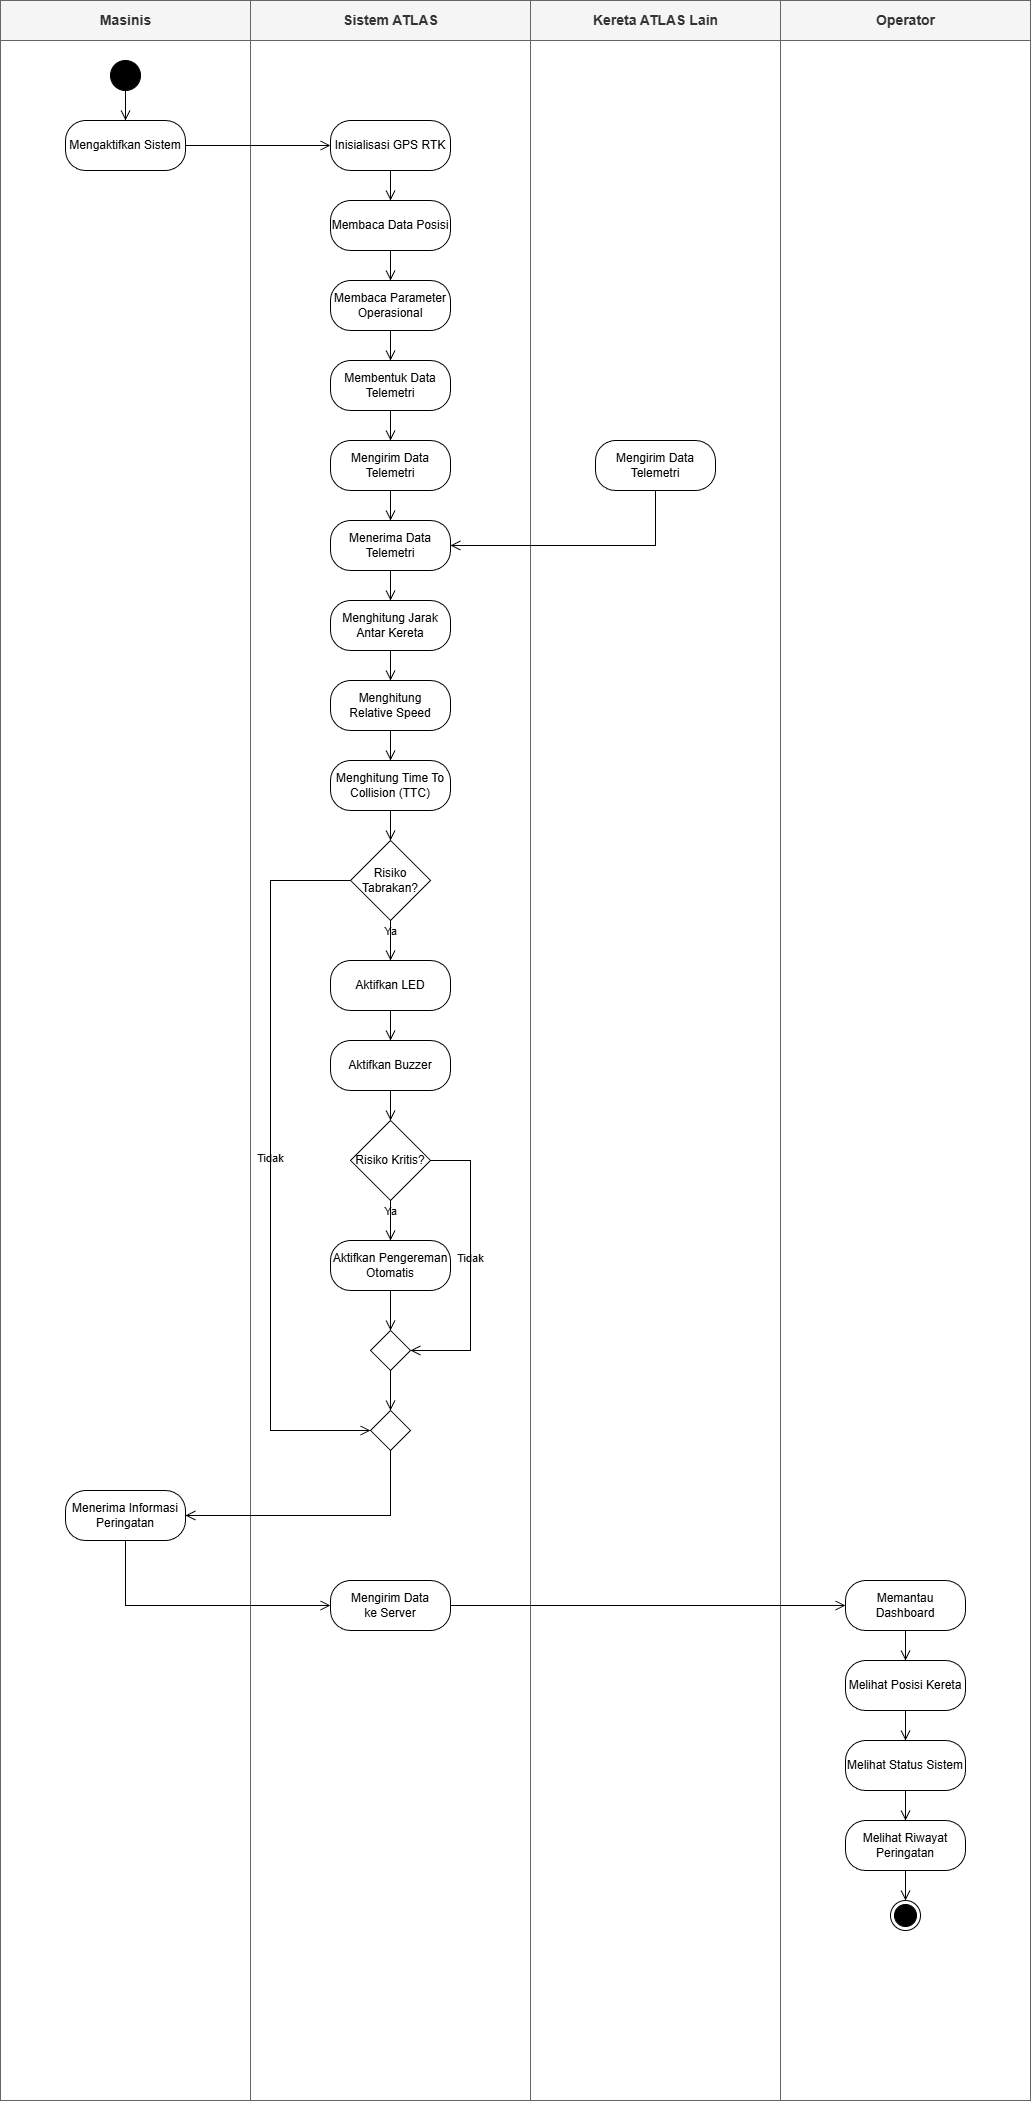

The diagram above was exported from draw.io. Its source (the exported page's mxGraphModel, read from the mxfile embedded in the PNG):
<mxGraphModel dx="2793" dy="1893" grid="1" gridSize="10" guides="1" tooltips="1" connect="1" arrows="1" fold="1" page="1" pageScale="1" pageWidth="1200" pageHeight="2300" math="0" shadow="0">
  <root>
    <mxCell id="0" />
    <mxCell id="1" parent="0" />
    <mxCell id="100" value="Masinis" style="swimlane;html=1;startSize=40;fillColor=#f5f5f5;strokeColor=#666666;fontColor=#333333;fontStyle=1;align=center;fontSize=14;fillStyle=auto;" parent="1" vertex="1">
      <mxGeometry x="50" y="100" width="250" height="2100" as="geometry" />
    </mxCell>
    <mxCell id="101" value="Sistem ATLAS" style="swimlane;html=1;startSize=40;fillColor=#f5f5f5;strokeColor=#666666;fontColor=#333333;fontStyle=1;align=center;fontSize=14;" parent="1" vertex="1">
      <mxGeometry x="300" y="100" width="280" height="2100" as="geometry" />
    </mxCell>
    <mxCell id="102" value="Kereta ATLAS Lain" style="swimlane;html=1;startSize=40;fillColor=#f5f5f5;strokeColor=#666666;fontColor=#333333;fontStyle=1;align=center;fontSize=14;" parent="1" vertex="1">
      <mxGeometry x="580" y="100" width="250" height="2100" as="geometry" />
    </mxCell>
    <mxCell id="103" value="Operator" style="swimlane;html=1;startSize=40;fillColor=#f5f5f5;strokeColor=#666666;fontColor=#333333;fontStyle=1;align=center;fontSize=14;" parent="1" vertex="1">
      <mxGeometry x="830" y="100" width="250" height="2100" as="geometry" />
    </mxCell>
    <mxCell id="2" value="" style="ellipse;html=1;fillColor=#000000;strokeColor=#000000;aspect=fixed;" parent="1" vertex="1">
      <mxGeometry x="160" y="160" width="30" height="30" as="geometry" />
    </mxCell>
    <mxCell id="3" value="" style="edgeStyle=orthogonalEdgeStyle;html=1;verticalAlign=bottom;endArrow=open;endSize=8;strokeColor=#000000;fontColor=#000000;rounded=0;entryX=0.5;entryY=0;entryDx=0;entryDy=0;" parent="1" source="2" target="4" edge="1">
      <mxGeometry relative="1" as="geometry" />
    </mxCell>
    <mxCell id="4" value="Mengaktifkan Sistem" style="rounded=1;whiteSpace=wrap;html=1;arcSize=40;fillColor=#ffffff;strokeColor=#000000;fontColor=#000000;fontSize=12;" parent="1" vertex="1">
      <mxGeometry x="115" y="220" width="120" height="50" as="geometry" />
    </mxCell>
    <mxCell id="5" value="" style="edgeStyle=orthogonalEdgeStyle;html=1;verticalAlign=bottom;endArrow=open;endSize=8;strokeColor=#000000;fontColor=#000000;rounded=0;entryX=0;entryY=0.5;entryDx=0;entryDy=0;" parent="1" source="4" target="6" edge="1">
      <mxGeometry relative="1" as="geometry" />
    </mxCell>
    <mxCell id="6" value="Inisialisasi GPS RTK" style="rounded=1;whiteSpace=wrap;html=1;arcSize=40;fillColor=#ffffff;strokeColor=#000000;fontColor=#000000;fontSize=12;" parent="1" vertex="1">
      <mxGeometry x="380" y="220" width="120" height="50" as="geometry" />
    </mxCell>
    <mxCell id="7" value="" style="edgeStyle=orthogonalEdgeStyle;html=1;verticalAlign=bottom;endArrow=open;endSize=8;strokeColor=#000000;fontColor=#000000;rounded=0;entryX=0.5;entryY=0;entryDx=0;entryDy=0;" parent="1" source="6" target="8" edge="1">
      <mxGeometry relative="1" as="geometry" />
    </mxCell>
    <mxCell id="8" value="Membaca Data Posisi" style="rounded=1;whiteSpace=wrap;html=1;arcSize=40;fillColor=#ffffff;strokeColor=#000000;fontColor=#000000;fontSize=12;" parent="1" vertex="1">
      <mxGeometry x="380" y="300" width="120" height="50" as="geometry" />
    </mxCell>
    <mxCell id="9" value="" style="edgeStyle=orthogonalEdgeStyle;html=1;verticalAlign=bottom;endArrow=open;endSize=8;strokeColor=#000000;fontColor=#000000;rounded=0;entryX=0.5;entryY=0;entryDx=0;entryDy=0;" parent="1" source="8" target="10" edge="1">
      <mxGeometry relative="1" as="geometry" />
    </mxCell>
    <mxCell id="10" value="Membaca Parameter&lt;br&gt;Operasional" style="rounded=1;whiteSpace=wrap;html=1;arcSize=40;fillColor=#ffffff;strokeColor=#000000;fontColor=#000000;fontSize=12;" parent="1" vertex="1">
      <mxGeometry x="380" y="380" width="120" height="50" as="geometry" />
    </mxCell>
    <mxCell id="11" value="" style="edgeStyle=orthogonalEdgeStyle;html=1;verticalAlign=bottom;endArrow=open;endSize=8;strokeColor=#000000;fontColor=#000000;rounded=0;entryX=0.5;entryY=0;entryDx=0;entryDy=0;" parent="1" source="10" target="12" edge="1">
      <mxGeometry relative="1" as="geometry" />
    </mxCell>
    <mxCell id="12" value="Membentuk Data&lt;br&gt;Telemetri" style="rounded=1;whiteSpace=wrap;html=1;arcSize=40;fillColor=#ffffff;strokeColor=#000000;fontColor=#000000;fontSize=12;" parent="1" vertex="1">
      <mxGeometry x="380" y="460" width="120" height="50" as="geometry" />
    </mxCell>
    <mxCell id="13" value="" style="edgeStyle=orthogonalEdgeStyle;html=1;verticalAlign=bottom;endArrow=open;endSize=8;strokeColor=#000000;fontColor=#000000;rounded=0;entryX=0.5;entryY=0;entryDx=0;entryDy=0;" parent="1" source="12" target="14" edge="1">
      <mxGeometry relative="1" as="geometry" />
    </mxCell>
    <mxCell id="14" value="Mengirim Data&lt;br&gt;Telemetri" style="rounded=1;whiteSpace=wrap;html=1;arcSize=40;fillColor=#ffffff;strokeColor=#000000;fontColor=#000000;fontSize=12;" parent="1" vertex="1">
      <mxGeometry x="380" y="540" width="120" height="50" as="geometry" />
    </mxCell>
    <mxCell id="15" value="Mengirim Data&lt;br&gt;Telemetri" style="rounded=1;whiteSpace=wrap;html=1;arcSize=40;fillColor=#ffffff;strokeColor=#000000;fontColor=#000000;fontSize=12;" parent="1" vertex="1">
      <mxGeometry x="645" y="540" width="120" height="50" as="geometry" />
    </mxCell>
    <mxCell id="16" value="Menerima Data&lt;br&gt;Telemetri" style="rounded=1;whiteSpace=wrap;html=1;arcSize=40;fillColor=#ffffff;strokeColor=#000000;fontColor=#000000;fontSize=12;" parent="1" vertex="1">
      <mxGeometry x="380" y="620" width="120" height="50" as="geometry" />
    </mxCell>
    <mxCell id="17" value="" style="edgeStyle=orthogonalEdgeStyle;html=1;verticalAlign=bottom;endArrow=open;endSize=8;strokeColor=#000000;fontColor=#000000;rounded=0;entryX=0.5;entryY=0;entryDx=0;entryDy=0;" parent="1" source="14" target="16" edge="1">
      <mxGeometry relative="1" as="geometry" />
    </mxCell>
    <mxCell id="18" value="" style="edgeStyle=orthogonalEdgeStyle;html=1;verticalAlign=bottom;endArrow=open;endSize=8;strokeColor=#000000;fontColor=#000000;rounded=0;entryX=1;entryY=0.5;entryDx=0;entryDy=0;exitX=0.5;exitY=1;exitDx=0;exitDy=0;" parent="1" source="15" target="16" edge="1">
      <mxGeometry relative="1" as="geometry">
        <Array as="points">
          <mxPoint x="705" y="645" />
        </Array>
      </mxGeometry>
    </mxCell>
    <mxCell id="19" value="" style="edgeStyle=orthogonalEdgeStyle;html=1;verticalAlign=bottom;endArrow=open;endSize=8;strokeColor=#000000;fontColor=#000000;rounded=0;entryX=0.5;entryY=0;entryDx=0;entryDy=0;" parent="1" source="16" target="20" edge="1">
      <mxGeometry relative="1" as="geometry" />
    </mxCell>
    <mxCell id="20" value="Menghitung Jarak&lt;br&gt;Antar Kereta" style="rounded=1;whiteSpace=wrap;html=1;arcSize=40;fillColor=#ffffff;strokeColor=#000000;fontColor=#000000;fontSize=12;" parent="1" vertex="1">
      <mxGeometry x="380" y="700" width="120" height="50" as="geometry" />
    </mxCell>
    <mxCell id="21" value="" style="edgeStyle=orthogonalEdgeStyle;html=1;verticalAlign=bottom;endArrow=open;endSize=8;strokeColor=#000000;fontColor=#000000;rounded=0;entryX=0.5;entryY=0;entryDx=0;entryDy=0;" parent="1" source="20" target="22" edge="1">
      <mxGeometry relative="1" as="geometry" />
    </mxCell>
    <mxCell id="22" value="Menghitung&lt;br&gt;Relative Speed" style="rounded=1;whiteSpace=wrap;html=1;arcSize=40;fillColor=#ffffff;strokeColor=#000000;fontColor=#000000;fontSize=12;" parent="1" vertex="1">
      <mxGeometry x="380" y="780" width="120" height="50" as="geometry" />
    </mxCell>
    <mxCell id="23" value="" style="edgeStyle=orthogonalEdgeStyle;html=1;verticalAlign=bottom;endArrow=open;endSize=8;strokeColor=#000000;fontColor=#000000;rounded=0;entryX=0.5;entryY=0;entryDx=0;entryDy=0;" parent="1" source="22" target="24" edge="1">
      <mxGeometry relative="1" as="geometry" />
    </mxCell>
    <mxCell id="24" value="Menghitung Time To&lt;br&gt;Collision (TTC)" style="rounded=1;whiteSpace=wrap;html=1;arcSize=40;fillColor=#ffffff;strokeColor=#000000;fontColor=#000000;fontSize=12;" parent="1" vertex="1">
      <mxGeometry x="380" y="860" width="120" height="50" as="geometry" />
    </mxCell>
    <mxCell id="25" value="" style="edgeStyle=orthogonalEdgeStyle;html=1;verticalAlign=bottom;endArrow=open;endSize=8;strokeColor=#000000;fontColor=#000000;rounded=0;entryX=0.5;entryY=0;entryDx=0;entryDy=0;" parent="1" source="24" target="26" edge="1">
      <mxGeometry relative="1" as="geometry" />
    </mxCell>
    <mxCell id="26" value="Risiko Tabrakan?" style="rhombus;whiteSpace=wrap;html=1;fillColor=#ffffff;strokeColor=#000000;fontColor=#000000;fontSize=12;" parent="1" vertex="1">
      <mxGeometry x="400" y="940" width="80" height="80" as="geometry" />
    </mxCell>
    <mxCell id="27" value="Aktifkan LED" style="rounded=1;whiteSpace=wrap;html=1;arcSize=40;fillColor=#ffffff;strokeColor=#000000;fontColor=#000000;fontSize=12;" parent="1" vertex="1">
      <mxGeometry x="380" y="1060" width="120" height="50" as="geometry" />
    </mxCell>
    <mxCell id="28" value="Ya" style="edgeStyle=orthogonalEdgeStyle;html=1;verticalAlign=bottom;endArrow=open;endSize=8;strokeColor=#000000;fontColor=#000000;rounded=0;entryX=0.5;entryY=0;entryDx=0;entryDy=0;labelBackgroundColor=none;" parent="1" source="26" target="27" edge="1">
      <mxGeometry relative="1" as="geometry" />
    </mxCell>
    <mxCell id="29" value="Aktifkan Buzzer" style="rounded=1;whiteSpace=wrap;html=1;arcSize=40;fillColor=#ffffff;strokeColor=#000000;fontColor=#000000;fontSize=12;" parent="1" vertex="1">
      <mxGeometry x="380" y="1140" width="120" height="50" as="geometry" />
    </mxCell>
    <mxCell id="30" value="" style="edgeStyle=orthogonalEdgeStyle;html=1;verticalAlign=bottom;endArrow=open;endSize=8;strokeColor=#000000;fontColor=#000000;rounded=0;entryX=0.5;entryY=0;entryDx=0;entryDy=0;" parent="1" source="27" target="29" edge="1">
      <mxGeometry relative="1" as="geometry" />
    </mxCell>
    <mxCell id="31" value="Risiko Kritis?" style="rhombus;whiteSpace=wrap;html=1;fillColor=#ffffff;strokeColor=#000000;fontColor=#000000;fontSize=12;" parent="1" vertex="1">
      <mxGeometry x="400" y="1220" width="80" height="80" as="geometry" />
    </mxCell>
    <mxCell id="32" value="" style="edgeStyle=orthogonalEdgeStyle;html=1;verticalAlign=bottom;endArrow=open;endSize=8;strokeColor=#000000;fontColor=#000000;rounded=0;entryX=0.5;entryY=0;entryDx=0;entryDy=0;" parent="1" source="29" target="31" edge="1">
      <mxGeometry relative="1" as="geometry" />
    </mxCell>
    <mxCell id="33" value="Aktifkan Pengereman&lt;br&gt;Otomatis" style="rounded=1;whiteSpace=wrap;html=1;arcSize=40;fillColor=#ffffff;strokeColor=#000000;fontColor=#000000;fontSize=12;" parent="1" vertex="1">
      <mxGeometry x="380" y="1340" width="120" height="50" as="geometry" />
    </mxCell>
    <mxCell id="34" value="Ya" style="edgeStyle=orthogonalEdgeStyle;html=1;verticalAlign=bottom;endArrow=open;endSize=8;strokeColor=#000000;fontColor=#000000;rounded=0;entryX=0.5;entryY=0;entryDx=0;entryDy=0;labelBackgroundColor=none;" parent="1" source="31" target="33" edge="1">
      <mxGeometry relative="1" as="geometry" />
    </mxCell>
    <mxCell id="35" value="" style="rhombus;whiteSpace=wrap;html=1;fillColor=#ffffff;strokeColor=#000000;" parent="1" vertex="1">
      <mxGeometry x="420" y="1430" width="40" height="40" as="geometry" />
    </mxCell>
    <mxCell id="36" value="" style="edgeStyle=orthogonalEdgeStyle;html=1;verticalAlign=bottom;endArrow=open;endSize=8;strokeColor=#000000;fontColor=#000000;rounded=0;entryX=0.5;entryY=0;entryDx=0;entryDy=0;" parent="1" source="33" target="35" edge="1">
      <mxGeometry relative="1" as="geometry" />
    </mxCell>
    <mxCell id="37" value="Tidak" style="edgeStyle=orthogonalEdgeStyle;html=1;verticalAlign=bottom;endArrow=open;endSize=8;strokeColor=#000000;fontColor=#000000;rounded=0;exitX=1;exitY=0.5;exitDx=0;exitDy=0;entryX=1;entryY=0.5;entryDx=0;entryDy=0;labelBackgroundColor=none;" parent="1" source="31" target="35" edge="1">
      <mxGeometry relative="1" as="geometry">
        <Array as="points">
          <mxPoint x="520" y="1260" />
          <mxPoint x="520" y="1450" />
        </Array>
      </mxGeometry>
    </mxCell>
    <mxCell id="38" value="" style="rhombus;whiteSpace=wrap;html=1;fillColor=#ffffff;strokeColor=#000000;" parent="1" vertex="1">
      <mxGeometry x="420" y="1510" width="40" height="40" as="geometry" />
    </mxCell>
    <mxCell id="39" value="" style="edgeStyle=orthogonalEdgeStyle;html=1;verticalAlign=bottom;endArrow=open;endSize=8;strokeColor=#000000;fontColor=#000000;rounded=0;entryX=0.5;entryY=0;entryDx=0;entryDy=0;" parent="1" source="35" target="38" edge="1">
      <mxGeometry relative="1" as="geometry" />
    </mxCell>
    <mxCell id="40" value="Tidak" style="edgeStyle=orthogonalEdgeStyle;html=1;verticalAlign=bottom;endArrow=open;endSize=8;strokeColor=#000000;fontColor=#000000;rounded=0;exitX=0;exitY=0.5;exitDx=0;exitDy=0;entryX=0;entryY=0.5;entryDx=0;entryDy=0;labelBackgroundColor=none;" parent="1" source="26" target="38" edge="1">
      <mxGeometry relative="1" as="geometry">
        <Array as="points">
          <mxPoint x="320" y="980" />
          <mxPoint x="320" y="1530" />
        </Array>
      </mxGeometry>
    </mxCell>
    <mxCell id="41" value="Menerima Informasi&lt;br&gt;Peringatan" style="rounded=1;whiteSpace=wrap;html=1;arcSize=40;fillColor=#ffffff;strokeColor=#000000;fontColor=#000000;fontSize=12;" parent="1" vertex="1">
      <mxGeometry x="115" y="1590" width="120" height="50" as="geometry" />
    </mxCell>
    <mxCell id="42" value="" style="edgeStyle=orthogonalEdgeStyle;html=1;verticalAlign=bottom;endArrow=open;endSize=8;strokeColor=#000000;fontColor=#000000;rounded=0;entryX=1;entryY=0.5;entryDx=0;entryDy=0;exitX=0.5;exitY=1;exitDx=0;exitDy=0;" parent="1" source="38" target="41" edge="1">
      <mxGeometry relative="1" as="geometry">
        <Array as="points">
          <mxPoint x="440" y="1615" />
        </Array>
      </mxGeometry>
    </mxCell>
    <mxCell id="43" value="Mengirim Data&lt;br&gt;ke Server" style="rounded=1;whiteSpace=wrap;html=1;arcSize=40;fillColor=#ffffff;strokeColor=#000000;fontColor=#000000;fontSize=12;" parent="1" vertex="1">
      <mxGeometry x="380" y="1680" width="120" height="50" as="geometry" />
    </mxCell>
    <mxCell id="44" value="" style="edgeStyle=orthogonalEdgeStyle;html=1;verticalAlign=bottom;endArrow=open;endSize=8;strokeColor=#000000;fontColor=#000000;rounded=0;entryX=0;entryY=0.5;entryDx=0;entryDy=0;exitX=0.5;exitY=1;exitDx=0;exitDy=0;" parent="1" source="41" target="43" edge="1">
      <mxGeometry relative="1" as="geometry">
        <Array as="points">
          <mxPoint x="175" y="1705" />
        </Array>
      </mxGeometry>
    </mxCell>
    <mxCell id="45" value="Memantau Dashboard" style="rounded=1;whiteSpace=wrap;html=1;arcSize=40;fillColor=#ffffff;strokeColor=#000000;fontColor=#000000;fontSize=12;" parent="1" vertex="1">
      <mxGeometry x="895" y="1680" width="120" height="50" as="geometry" />
    </mxCell>
    <mxCell id="46" value="" style="edgeStyle=orthogonalEdgeStyle;html=1;verticalAlign=bottom;endArrow=open;endSize=8;strokeColor=#000000;fontColor=#000000;rounded=0;entryX=0;entryY=0.5;entryDx=0;entryDy=0;exitX=1;exitY=0.5;exitDx=0;exitDy=0;" parent="1" source="43" target="45" edge="1">
      <mxGeometry relative="1" as="geometry" />
    </mxCell>
    <mxCell id="47" value="Melihat Posisi Kereta" style="rounded=1;whiteSpace=wrap;html=1;arcSize=40;fillColor=#ffffff;strokeColor=#000000;fontColor=#000000;fontSize=12;" parent="1" vertex="1">
      <mxGeometry x="895" y="1760" width="120" height="50" as="geometry" />
    </mxCell>
    <mxCell id="48" value="" style="edgeStyle=orthogonalEdgeStyle;html=1;verticalAlign=bottom;endArrow=open;endSize=8;strokeColor=#000000;fontColor=#000000;rounded=0;entryX=0.5;entryY=0;entryDx=0;entryDy=0;" parent="1" source="45" target="47" edge="1">
      <mxGeometry relative="1" as="geometry" />
    </mxCell>
    <mxCell id="49" value="Melihat Status Sistem" style="rounded=1;whiteSpace=wrap;html=1;arcSize=40;fillColor=#ffffff;strokeColor=#000000;fontColor=#000000;fontSize=12;" parent="1" vertex="1">
      <mxGeometry x="895" y="1840" width="120" height="50" as="geometry" />
    </mxCell>
    <mxCell id="50" value="" style="edgeStyle=orthogonalEdgeStyle;html=1;verticalAlign=bottom;endArrow=open;endSize=8;strokeColor=#000000;fontColor=#000000;rounded=0;entryX=0.5;entryY=0;entryDx=0;entryDy=0;" parent="1" source="47" target="49" edge="1">
      <mxGeometry relative="1" as="geometry" />
    </mxCell>
    <mxCell id="51" value="Melihat Riwayat&lt;br&gt;Peringatan" style="rounded=1;whiteSpace=wrap;html=1;arcSize=40;fillColor=#ffffff;strokeColor=#000000;fontColor=#000000;fontSize=12;" parent="1" vertex="1">
      <mxGeometry x="895" y="1920" width="120" height="50" as="geometry" />
    </mxCell>
    <mxCell id="52" value="" style="edgeStyle=orthogonalEdgeStyle;html=1;verticalAlign=bottom;endArrow=open;endSize=8;strokeColor=#000000;fontColor=#000000;rounded=0;entryX=0.5;entryY=0;entryDx=0;entryDy=0;" parent="1" source="49" target="51" edge="1">
      <mxGeometry relative="1" as="geometry" />
    </mxCell>
    <mxCell id="53" value="" style="ellipse;html=1;shape=endState;fillColor=#000000;strokeColor=#000000;aspect=fixed;" parent="1" vertex="1">
      <mxGeometry x="940" y="2000" width="30" height="30" as="geometry" />
    </mxCell>
    <mxCell id="54" value="" style="edgeStyle=orthogonalEdgeStyle;html=1;verticalAlign=bottom;endArrow=open;endSize=8;strokeColor=#000000;fontColor=#000000;rounded=0;entryX=0.5;entryY=0;entryDx=0;entryDy=0;" parent="1" source="51" target="53" edge="1">
      <mxGeometry relative="1" as="geometry" />
    </mxCell>
  </root>
</mxGraphModel>